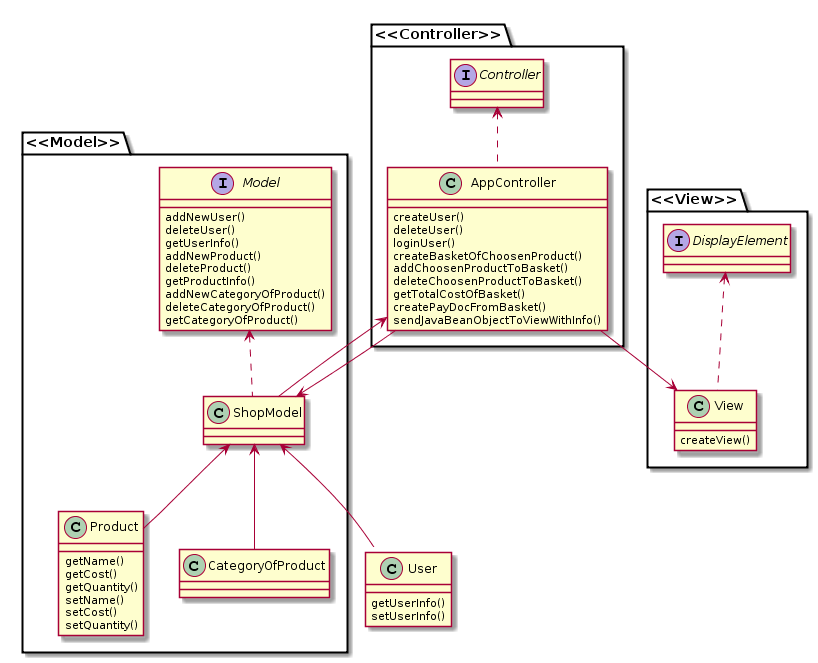

The diagram above was rendered by PlantUML. Its source (embedded in the PNG):
@startuml
package <<Controller>>{
interface Controller
class AppController
}

package <<Model>>{
interface Model
class ShopModel
class User
class Product
class CategoryOfProduct
}

package <<View>>{
interface DisplayElement
class View
}

Controller <.. AppController
AppController --> ShopModel
AppController --> View
AppController : createUser()
AppController : deleteUser()
AppController : loginUser()
AppController : createBasketOfChoosenProduct()
AppController : addChoosenProductToBasket()
AppController : deleteChoosenProductToBasket()
AppController : getTotalCostOfBasket()
AppController : createPayDocFromBasket()
AppController : sendJavaBeanObjectToViewWithInfo()

Model <.. ShopModel
ShopModel --> AppController
ShopModel <--User
ShopModel <--Product
ShopModel <--CategoryOfProduct
Model : addNewUser()
Model : deleteUser()
Model : getUserInfo()
Model : addNewProduct()
Model : deleteProduct()
Model : getProductInfo()
Model : addNewCategoryOfProduct()
Model : deleteCategoryOfProduct()
Model : getCategoryOfProduct()
User : getUserInfo()
User : setUserInfo()
Product : getName()
Product : getCost()
Product : getQuantity()
Product : setName()
Product : setCost()
Product : setQuantity()

DisplayElement <.. View
View : createView()
@enduml